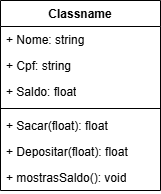

The diagram above was exported from draw.io. Its source (the exported page's mxGraphModel, read from the mxfile embedded in the PNG):
<mxGraphModel dx="1426" dy="785" grid="1" gridSize="10" guides="1" tooltips="1" connect="1" arrows="1" fold="1" page="1" pageScale="1" pageWidth="827" pageHeight="1169" math="0" shadow="0">
  <root>
    <mxCell id="0" />
    <mxCell id="1" parent="0" />
    <mxCell id="hUP2nkt-EZVrjjPlofVR-1" value="Classname" style="swimlane;fontStyle=1;align=center;verticalAlign=top;childLayout=stackLayout;horizontal=1;startSize=26;horizontalStack=0;resizeParent=1;resizeParentMax=0;resizeLast=0;collapsible=1;marginBottom=0;whiteSpace=wrap;html=1;" parent="1" vertex="1">
      <mxGeometry x="110" y="100" width="160" height="190" as="geometry" />
    </mxCell>
    <mxCell id="hUP2nkt-EZVrjjPlofVR-2" value="+ Nome: string" style="text;strokeColor=none;fillColor=none;align=left;verticalAlign=top;spacingLeft=4;spacingRight=4;overflow=hidden;rotatable=0;points=[[0,0.5],[1,0.5]];portConstraint=eastwest;whiteSpace=wrap;html=1;" parent="hUP2nkt-EZVrjjPlofVR-1" vertex="1">
      <mxGeometry y="26" width="160" height="26" as="geometry" />
    </mxCell>
    <mxCell id="hUP2nkt-EZVrjjPlofVR-5" value="+ Cpf: string" style="text;strokeColor=none;fillColor=none;align=left;verticalAlign=top;spacingLeft=4;spacingRight=4;overflow=hidden;rotatable=0;points=[[0,0.5],[1,0.5]];portConstraint=eastwest;whiteSpace=wrap;html=1;" parent="hUP2nkt-EZVrjjPlofVR-1" vertex="1">
      <mxGeometry y="52" width="160" height="26" as="geometry" />
    </mxCell>
    <mxCell id="hUP2nkt-EZVrjjPlofVR-6" value="+ Saldo: float" style="text;strokeColor=none;fillColor=none;align=left;verticalAlign=top;spacingLeft=4;spacingRight=4;overflow=hidden;rotatable=0;points=[[0,0.5],[1,0.5]];portConstraint=eastwest;whiteSpace=wrap;html=1;" parent="hUP2nkt-EZVrjjPlofVR-1" vertex="1">
      <mxGeometry y="78" width="160" height="26" as="geometry" />
    </mxCell>
    <mxCell id="hUP2nkt-EZVrjjPlofVR-3" value="" style="line;strokeWidth=1;fillColor=none;align=left;verticalAlign=middle;spacingTop=-1;spacingLeft=3;spacingRight=3;rotatable=0;labelPosition=right;points=[];portConstraint=eastwest;strokeColor=inherit;" parent="hUP2nkt-EZVrjjPlofVR-1" vertex="1">
      <mxGeometry y="104" width="160" height="8" as="geometry" />
    </mxCell>
    <mxCell id="hUP2nkt-EZVrjjPlofVR-4" value="+ Sacar(float): float" style="text;strokeColor=none;fillColor=none;align=left;verticalAlign=top;spacingLeft=4;spacingRight=4;overflow=hidden;rotatable=0;points=[[0,0.5],[1,0.5]];portConstraint=eastwest;whiteSpace=wrap;html=1;" parent="hUP2nkt-EZVrjjPlofVR-1" vertex="1">
      <mxGeometry y="112" width="160" height="26" as="geometry" />
    </mxCell>
    <mxCell id="hUP2nkt-EZVrjjPlofVR-8" value="+ Depositar(float): float" style="text;strokeColor=none;fillColor=none;align=left;verticalAlign=top;spacingLeft=4;spacingRight=4;overflow=hidden;rotatable=0;points=[[0,0.5],[1,0.5]];portConstraint=eastwest;whiteSpace=wrap;html=1;" parent="hUP2nkt-EZVrjjPlofVR-1" vertex="1">
      <mxGeometry y="138" width="160" height="26" as="geometry" />
    </mxCell>
    <mxCell id="hUP2nkt-EZVrjjPlofVR-7" value="+ mostrasSaldo(): void" style="text;strokeColor=none;fillColor=none;align=left;verticalAlign=top;spacingLeft=4;spacingRight=4;overflow=hidden;rotatable=0;points=[[0,0.5],[1,0.5]];portConstraint=eastwest;whiteSpace=wrap;html=1;" parent="hUP2nkt-EZVrjjPlofVR-1" vertex="1">
      <mxGeometry y="164" width="160" height="26" as="geometry" />
    </mxCell>
  </root>
</mxGraphModel>